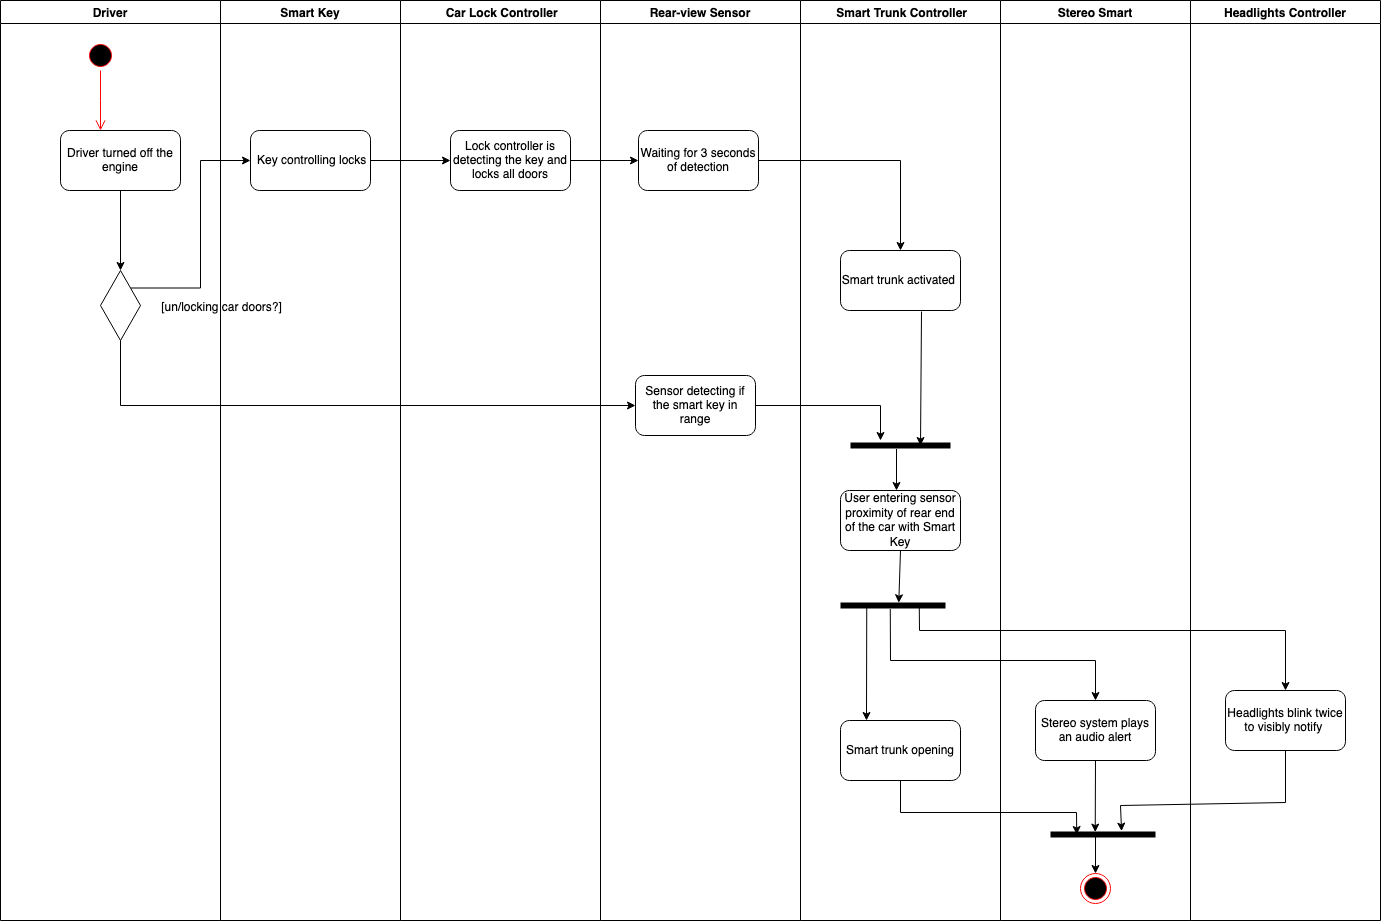

The diagram above was exported from draw.io. Its source (the exported page's mxGraphModel, read from the mxfile embedded in the PNG):
<mxGraphModel dx="449" dy="614" grid="0" gridSize="10" guides="1" tooltips="1" connect="1" arrows="1" fold="1" page="1" pageScale="1" pageWidth="850" pageHeight="1100" math="0" shadow="0">
  <root>
    <mxCell id="0" />
    <mxCell id="1" parent="0" />
    <mxCell id="9i1nsIMoodnk3yW0j1ay-3" style="edgeStyle=orthogonalEdgeStyle;rounded=0;orthogonalLoop=1;jettySize=auto;html=1;exitX=1;exitY=0;exitDx=0;exitDy=0;" parent="1" source="9i1nsIMoodnk3yW0j1ay-7" edge="1">
      <mxGeometry relative="1" as="geometry">
        <mxPoint x="270" y="200" as="targetPoint" />
        <Array as="points">
          <mxPoint x="220" y="327" />
          <mxPoint x="220" y="200" />
        </Array>
      </mxGeometry>
    </mxCell>
    <mxCell id="9i1nsIMoodnk3yW0j1ay-25" value=" Car Lock Controller" style="swimlane;" parent="1" vertex="1">
      <mxGeometry x="420" y="40" width="200" height="920" as="geometry" />
    </mxCell>
    <mxCell id="cAemcwKwlzYM5vU5346m-18" value="Lock controller is detecting the key and locks all doors" style="rounded=1;whiteSpace=wrap;html=1;" parent="9i1nsIMoodnk3yW0j1ay-25" vertex="1">
      <mxGeometry x="50" y="130" width="120" height="60" as="geometry" />
    </mxCell>
    <mxCell id="9i1nsIMoodnk3yW0j1ay-46" value="Smart Key" style="swimlane;" parent="1" vertex="1">
      <mxGeometry x="240" y="40" width="180" height="920" as="geometry" />
    </mxCell>
    <mxCell id="cAemcwKwlzYM5vU5346m-17" value="&amp;nbsp;Key controlling locks" style="rounded=1;whiteSpace=wrap;html=1;" parent="9i1nsIMoodnk3yW0j1ay-46" vertex="1">
      <mxGeometry x="30" y="130" width="120" height="60" as="geometry" />
    </mxCell>
    <mxCell id="ix-cuDH5VTKdm9yqy2qa-4" value="[un/locking car doors?]" style="text;html=1;align=center;verticalAlign=middle;resizable=0;points=[];autosize=1;strokeColor=none;fillColor=none;" parent="9i1nsIMoodnk3yW0j1ay-46" vertex="1">
      <mxGeometry x="-65" y="298" width="131" height="18" as="geometry" />
    </mxCell>
    <mxCell id="9i1nsIMoodnk3yW0j1ay-48" value="Driver" style="swimlane;" parent="1" vertex="1">
      <mxGeometry x="20" y="40" width="220" height="920" as="geometry" />
    </mxCell>
    <mxCell id="9i1nsIMoodnk3yW0j1ay-7" value="" style="rhombus;whiteSpace=wrap;html=1;" parent="9i1nsIMoodnk3yW0j1ay-48" vertex="1">
      <mxGeometry x="100" y="270" width="40" height="70" as="geometry" />
    </mxCell>
    <mxCell id="9i1nsIMoodnk3yW0j1ay-1" value="" style="ellipse;html=1;shape=startState;fillColor=#000000;strokeColor=#ff0000;" parent="9i1nsIMoodnk3yW0j1ay-48" vertex="1">
      <mxGeometry x="85" y="40" width="30" height="30" as="geometry" />
    </mxCell>
    <mxCell id="9i1nsIMoodnk3yW0j1ay-2" value="" style="edgeStyle=orthogonalEdgeStyle;html=1;verticalAlign=bottom;endArrow=open;endSize=8;strokeColor=#ff0000;rounded=0;" parent="9i1nsIMoodnk3yW0j1ay-48" source="9i1nsIMoodnk3yW0j1ay-1" edge="1">
      <mxGeometry relative="1" as="geometry">
        <mxPoint x="100" y="130" as="targetPoint" />
      </mxGeometry>
    </mxCell>
    <mxCell id="9i1nsIMoodnk3yW0j1ay-4" value="Driver turned off the engine" style="rounded=1;whiteSpace=wrap;html=1;" parent="9i1nsIMoodnk3yW0j1ay-48" vertex="1">
      <mxGeometry x="60" y="130" width="120" height="60" as="geometry" />
    </mxCell>
    <mxCell id="ix-cuDH5VTKdm9yqy2qa-2" value="" style="endArrow=classic;html=1;rounded=0;exitX=0.5;exitY=1;exitDx=0;exitDy=0;entryX=0.5;entryY=0;entryDx=0;entryDy=0;" parent="9i1nsIMoodnk3yW0j1ay-48" source="9i1nsIMoodnk3yW0j1ay-4" target="9i1nsIMoodnk3yW0j1ay-7" edge="1">
      <mxGeometry width="50" height="50" relative="1" as="geometry">
        <mxPoint x="690" y="330" as="sourcePoint" />
        <mxPoint x="740" y="280" as="targetPoint" />
      </mxGeometry>
    </mxCell>
    <mxCell id="QTMg_ApyzZnBh0RBiN1N-1" value="Rear-view Sensor" style="swimlane;" parent="1" vertex="1">
      <mxGeometry x="620" y="40" width="200" height="920" as="geometry" />
    </mxCell>
    <mxCell id="WlQYLkgUxVosAqjzwiN8-2" value="Sensor detecting if the smart key in range" style="rounded=1;whiteSpace=wrap;html=1;" parent="QTMg_ApyzZnBh0RBiN1N-1" vertex="1">
      <mxGeometry x="35" y="375" width="120" height="60" as="geometry" />
    </mxCell>
    <mxCell id="cAemcwKwlzYM5vU5346m-19" value="Waiting for 3 seconds of detection" style="rounded=1;whiteSpace=wrap;html=1;" parent="QTMg_ApyzZnBh0RBiN1N-1" vertex="1">
      <mxGeometry x="38" y="130" width="120" height="60" as="geometry" />
    </mxCell>
    <mxCell id="euVOXnpnf49ws8wB51-J-1" value="Headlights Controller" style="swimlane;" parent="1" vertex="1">
      <mxGeometry x="1210" y="40" width="190" height="920" as="geometry" />
    </mxCell>
    <mxCell id="qBJxMqmwCbmcxSllF1-o-7" value="Headlights blink twice to visibly notify&amp;nbsp;" style="rounded=1;whiteSpace=wrap;html=1;" parent="euVOXnpnf49ws8wB51-J-1" vertex="1">
      <mxGeometry x="35" y="690" width="120" height="60" as="geometry" />
    </mxCell>
    <mxCell id="cAemcwKwlzYM5vU5346m-3" value="" style="endArrow=classic;html=1;rounded=0;entryX=0;entryY=0.5;entryDx=0;entryDy=0;exitX=1;exitY=0.5;exitDx=0;exitDy=0;" parent="1" source="cAemcwKwlzYM5vU5346m-17" target="cAemcwKwlzYM5vU5346m-18" edge="1">
      <mxGeometry width="50" height="50" relative="1" as="geometry">
        <mxPoint x="150" y="440" as="sourcePoint" />
        <mxPoint x="200" y="390" as="targetPoint" />
      </mxGeometry>
    </mxCell>
    <mxCell id="cAemcwKwlzYM5vU5346m-20" value="" style="endArrow=classic;html=1;rounded=0;exitX=1;exitY=0.5;exitDx=0;exitDy=0;entryX=0;entryY=0.5;entryDx=0;entryDy=0;" parent="1" source="cAemcwKwlzYM5vU5346m-18" target="cAemcwKwlzYM5vU5346m-19" edge="1">
      <mxGeometry width="50" height="50" relative="1" as="geometry">
        <mxPoint x="730" y="180" as="sourcePoint" />
        <mxPoint x="780" y="130" as="targetPoint" />
      </mxGeometry>
    </mxCell>
    <mxCell id="ix-cuDH5VTKdm9yqy2qa-6" value="" style="endArrow=classic;html=1;rounded=0;exitX=0.5;exitY=1;exitDx=0;exitDy=0;entryX=0;entryY=0.5;entryDx=0;entryDy=0;" parent="1" source="9i1nsIMoodnk3yW0j1ay-7" target="WlQYLkgUxVosAqjzwiN8-2" edge="1">
      <mxGeometry width="50" height="50" relative="1" as="geometry">
        <mxPoint x="730" y="370" as="sourcePoint" />
        <mxPoint x="270" y="445" as="targetPoint" />
        <Array as="points">
          <mxPoint x="140" y="445" />
        </Array>
      </mxGeometry>
    </mxCell>
    <mxCell id="9i1nsIMoodnk3yW0j1ay-34" value="Stereo Smart" style="swimlane;" parent="1" vertex="1">
      <mxGeometry x="1020" y="40" width="190" height="920" as="geometry" />
    </mxCell>
    <mxCell id="qBJxMqmwCbmcxSllF1-o-6" value="Stereo system plays an audio alert" style="rounded=1;whiteSpace=wrap;html=1;" parent="9i1nsIMoodnk3yW0j1ay-34" vertex="1">
      <mxGeometry x="35" y="700" width="120" height="60" as="geometry" />
    </mxCell>
    <mxCell id="9i1nsIMoodnk3yW0j1ay-33" value="" style="ellipse;html=1;shape=endState;fillColor=#000000;strokeColor=#ff0000;" parent="9i1nsIMoodnk3yW0j1ay-34" vertex="1">
      <mxGeometry x="80" y="873" width="30" height="30" as="geometry" />
    </mxCell>
    <mxCell id="qBJxMqmwCbmcxSllF1-o-19" value="" style="endArrow=classic;html=1;rounded=0;exitX=0.5;exitY=1;exitDx=0;exitDy=0;entryX=0.426;entryY=0.259;entryDx=0;entryDy=0;entryPerimeter=0;" parent="9i1nsIMoodnk3yW0j1ay-34" source="qBJxMqmwCbmcxSllF1-o-6" target="TctUVzmJ75No4LjGVJFq-1" edge="1">
      <mxGeometry width="50" height="50" relative="1" as="geometry">
        <mxPoint x="-90" y="790" as="sourcePoint" />
        <mxPoint x="98" y="818" as="targetPoint" />
      </mxGeometry>
    </mxCell>
    <mxCell id="TctUVzmJ75No4LjGVJFq-1" value="" style="shape=line;html=1;strokeWidth=6;strokeColor=#000000;fillColor=none;rotation=0;" parent="9i1nsIMoodnk3yW0j1ay-34" vertex="1">
      <mxGeometry x="50" y="829" width="105" height="10" as="geometry" />
    </mxCell>
    <mxCell id="TctUVzmJ75No4LjGVJFq-2" value="" style="endArrow=classic;html=1;rounded=0;entryX=0.5;entryY=0;entryDx=0;entryDy=0;" parent="9i1nsIMoodnk3yW0j1ay-34" target="9i1nsIMoodnk3yW0j1ay-33" edge="1">
      <mxGeometry width="50" height="50" relative="1" as="geometry">
        <mxPoint x="95" y="834" as="sourcePoint" />
        <mxPoint x="86.25" y="844" as="targetPoint" />
        <Array as="points" />
      </mxGeometry>
    </mxCell>
    <mxCell id="9i1nsIMoodnk3yW0j1ay-26" value=" Smart Trunk Controller" style="swimlane;" parent="1" vertex="1">
      <mxGeometry x="820" y="40" width="200" height="920" as="geometry" />
    </mxCell>
    <mxCell id="9i1nsIMoodnk3yW0j1ay-52" value="Smart trunk activated&amp;nbsp;" style="rounded=1;whiteSpace=wrap;html=1;" parent="9i1nsIMoodnk3yW0j1ay-26" vertex="1">
      <mxGeometry x="40" y="250" width="120" height="60" as="geometry" />
    </mxCell>
    <mxCell id="9i1nsIMoodnk3yW0j1ay-55" value="" style="shape=line;html=1;strokeWidth=6;strokeColor=#000000;fillColor=none;" parent="9i1nsIMoodnk3yW0j1ay-26" vertex="1">
      <mxGeometry x="50" y="440" width="100" height="10" as="geometry" />
    </mxCell>
    <mxCell id="qBJxMqmwCbmcxSllF1-o-2" value="" style="endArrow=classic;html=1;rounded=0;exitX=0.675;exitY=1.017;exitDx=0;exitDy=0;entryX=0.7;entryY=0.5;entryDx=0;entryDy=0;entryPerimeter=0;exitPerimeter=0;" parent="9i1nsIMoodnk3yW0j1ay-26" source="9i1nsIMoodnk3yW0j1ay-52" target="9i1nsIMoodnk3yW0j1ay-55" edge="1">
      <mxGeometry width="50" height="50" relative="1" as="geometry">
        <mxPoint x="-200" y="310" as="sourcePoint" />
        <mxPoint x="100" y="410" as="targetPoint" />
      </mxGeometry>
    </mxCell>
    <mxCell id="qBJxMqmwCbmcxSllF1-o-5" value="&lt;span style=&quot;&quot;&gt;User entering sensor proximity of rear end of the car with Smart Key&lt;/span&gt;" style="rounded=1;whiteSpace=wrap;html=1;" parent="9i1nsIMoodnk3yW0j1ay-26" vertex="1">
      <mxGeometry x="40" y="490" width="120" height="60" as="geometry" />
    </mxCell>
    <mxCell id="qBJxMqmwCbmcxSllF1-o-14" value="Smart trunk opening" style="rounded=1;whiteSpace=wrap;html=1;" parent="9i1nsIMoodnk3yW0j1ay-26" vertex="1">
      <mxGeometry x="40" y="720" width="120" height="60" as="geometry" />
    </mxCell>
    <mxCell id="qBJxMqmwCbmcxSllF1-o-8" value="" style="shape=line;html=1;strokeWidth=6;strokeColor=#000000;fillColor=none;rotation=0;" parent="9i1nsIMoodnk3yW0j1ay-26" vertex="1">
      <mxGeometry x="40" y="600" width="105" height="10" as="geometry" />
    </mxCell>
    <mxCell id="qBJxMqmwCbmcxSllF1-o-9" value="" style="endArrow=classic;html=1;rounded=0;entryX=0.555;entryY=0.227;entryDx=0;entryDy=0;entryPerimeter=0;exitX=0.5;exitY=1;exitDx=0;exitDy=0;" parent="9i1nsIMoodnk3yW0j1ay-26" source="qBJxMqmwCbmcxSllF1-o-5" target="qBJxMqmwCbmcxSllF1-o-8" edge="1">
      <mxGeometry width="50" height="50" relative="1" as="geometry">
        <mxPoint x="-120" y="730" as="sourcePoint" />
        <mxPoint x="-70" y="680" as="targetPoint" />
      </mxGeometry>
    </mxCell>
    <mxCell id="qBJxMqmwCbmcxSllF1-o-16" value="" style="endArrow=classic;html=1;rounded=0;exitX=0.25;exitY=0.5;exitDx=0;exitDy=0;exitPerimeter=0;" parent="9i1nsIMoodnk3yW0j1ay-26" source="qBJxMqmwCbmcxSllF1-o-8" edge="1">
      <mxGeometry width="50" height="50" relative="1" as="geometry">
        <mxPoint x="-120" y="730" as="sourcePoint" />
        <mxPoint x="66" y="720" as="targetPoint" />
      </mxGeometry>
    </mxCell>
    <mxCell id="qBJxMqmwCbmcxSllF1-o-3" value="" style="endArrow=classic;html=1;rounded=0;exitX=1;exitY=0.5;exitDx=0;exitDy=0;" parent="1" source="WlQYLkgUxVosAqjzwiN8-2" edge="1">
      <mxGeometry width="50" height="50" relative="1" as="geometry">
        <mxPoint x="780" y="440" as="sourcePoint" />
        <mxPoint x="900" y="480" as="targetPoint" />
        <Array as="points">
          <mxPoint x="900" y="445" />
        </Array>
      </mxGeometry>
    </mxCell>
    <mxCell id="qBJxMqmwCbmcxSllF1-o-4" value="" style="endArrow=classic;html=1;rounded=0;exitX=0.46;exitY=0.851;exitDx=0;exitDy=0;exitPerimeter=0;" parent="1" source="9i1nsIMoodnk3yW0j1ay-55" edge="1">
      <mxGeometry width="50" height="50" relative="1" as="geometry">
        <mxPoint x="620" y="560" as="sourcePoint" />
        <mxPoint x="916" y="530" as="targetPoint" />
      </mxGeometry>
    </mxCell>
    <mxCell id="qBJxMqmwCbmcxSllF1-o-12" value="" style="endArrow=classic;html=1;rounded=0;exitX=0.75;exitY=0.5;exitDx=0;exitDy=0;exitPerimeter=0;entryX=0.5;entryY=0;entryDx=0;entryDy=0;" parent="1" source="qBJxMqmwCbmcxSllF1-o-8" target="qBJxMqmwCbmcxSllF1-o-7" edge="1">
      <mxGeometry width="50" height="50" relative="1" as="geometry">
        <mxPoint x="1160" y="560" as="sourcePoint" />
        <mxPoint x="1210" y="510" as="targetPoint" />
        <Array as="points">
          <mxPoint x="939" y="670" />
          <mxPoint x="1305" y="670" />
        </Array>
      </mxGeometry>
    </mxCell>
    <mxCell id="qBJxMqmwCbmcxSllF1-o-13" value="" style="endArrow=classic;html=1;rounded=0;entryX=0.5;entryY=0;entryDx=0;entryDy=0;exitX=0.474;exitY=0.851;exitDx=0;exitDy=0;exitPerimeter=0;" parent="1" source="qBJxMqmwCbmcxSllF1-o-8" target="qBJxMqmwCbmcxSllF1-o-6" edge="1">
      <mxGeometry width="50" height="50" relative="1" as="geometry">
        <mxPoint x="700" y="770" as="sourcePoint" />
        <mxPoint x="750" y="720" as="targetPoint" />
        <Array as="points">
          <mxPoint x="910" y="700" />
          <mxPoint x="1115" y="700" />
        </Array>
      </mxGeometry>
    </mxCell>
    <mxCell id="qBJxMqmwCbmcxSllF1-o-20" value="" style="endArrow=classic;html=1;rounded=0;exitX=0.5;exitY=1;exitDx=0;exitDy=0;entryX=0.677;entryY=0.165;entryDx=0;entryDy=0;entryPerimeter=0;" parent="1" source="qBJxMqmwCbmcxSllF1-o-7" target="TctUVzmJ75No4LjGVJFq-1" edge="1">
      <mxGeometry width="50" height="50" relative="1" as="geometry">
        <mxPoint x="940" y="840" as="sourcePoint" />
        <mxPoint x="1191" y="893" as="targetPoint" />
        <Array as="points">
          <mxPoint x="1305" y="842" />
          <mxPoint x="1140" y="845" />
        </Array>
      </mxGeometry>
    </mxCell>
    <mxCell id="qBJxMqmwCbmcxSllF1-o-18" value="" style="endArrow=classic;html=1;rounded=0;exitX=0.5;exitY=1;exitDx=0;exitDy=0;entryX=0.25;entryY=0.5;entryDx=0;entryDy=0;entryPerimeter=0;" parent="1" source="qBJxMqmwCbmcxSllF1-o-14" target="TctUVzmJ75No4LjGVJFq-1" edge="1">
      <mxGeometry width="50" height="50" relative="1" as="geometry">
        <mxPoint x="700" y="770" as="sourcePoint" />
        <mxPoint x="1049" y="894" as="targetPoint" />
        <Array as="points">
          <mxPoint x="920" y="852" />
          <mxPoint x="1096" y="852" />
        </Array>
      </mxGeometry>
    </mxCell>
    <mxCell id="ix-cuDH5VTKdm9yqy2qa-1" value="" style="endArrow=classic;html=1;rounded=0;exitX=1;exitY=0.5;exitDx=0;exitDy=0;entryX=0.5;entryY=0;entryDx=0;entryDy=0;" parent="1" source="cAemcwKwlzYM5vU5346m-19" target="9i1nsIMoodnk3yW0j1ay-52" edge="1">
      <mxGeometry width="50" height="50" relative="1" as="geometry">
        <mxPoint x="930" y="370" as="sourcePoint" />
        <mxPoint x="980" y="320" as="targetPoint" />
        <Array as="points">
          <mxPoint x="920" y="200" />
        </Array>
      </mxGeometry>
    </mxCell>
  </root>
</mxGraphModel>